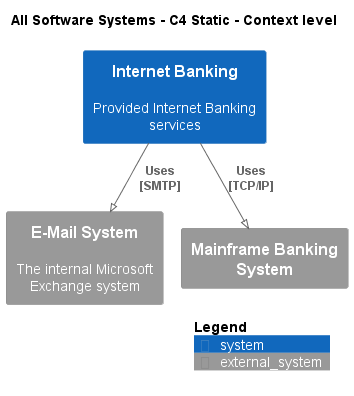

The diagram above was rendered by PlantUML. Its source (embedded in the PNG):
@startuml
!pragma layout smetana
!include .c4s\C4_Context.puml

AddElementTag("c4interflow:lifecycle:new", $bgColor=green, $fontColor=#ffffff, $borderColor=green, $shadowing="False")
AddElementTag("c4interflow:lifecycle:changed", $bgColor=orange, $fontColor=#ffffff, $borderColor=orange, $shadowing="False")
AddElementTag("c4interflow:lifecycle:removed", $bgColor=red, $fontColor=#ffffff, $borderColor=red, $shadowing="False")

AddRelTag("c4interflow:lifecycle:new", $textColor=green, $lineColor=green)
AddRelTag("c4interflow:lifecycle:changed", $textColor=orange, $lineColor=orange)
AddRelTag("c4interflow:lifecycle:removed", $textColor=red, $lineColor=red)

SHOW_PERSON_PORTRAIT()
LAYOUT_TOP_DOWN()

skinparam linetype polyline

title All Software Systems - C4 Static - Context level

System(BigBankPlc.SoftwareSystems.InternetBanking, "Internet Banking", "Provided Internet Banking services")
System_Ext(BigBankPlc.SoftwareSystems.EMailSystem, "E-Mail System", "The internal Microsoft Exchange system")
System_Ext(BigBankPlc.SoftwareSystems.MainframeBankingSystem, "Mainframe Banking System", "")

Rel(BigBankPlc.SoftwareSystems.InternetBanking, BigBankPlc.SoftwareSystems.EMailSystem, "Uses\n[SMTP]", $tags='protocol:smtp')
Rel(BigBankPlc.SoftwareSystems.InternetBanking, BigBankPlc.SoftwareSystems.MainframeBankingSystem, "Uses\n[TCP/IP]", $tags='protocol:tcp/ip')


SHOW_LEGEND()
@enduml